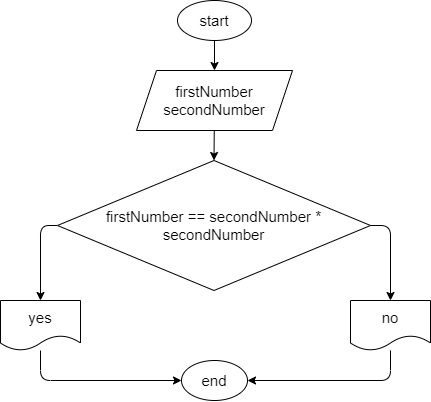

The diagram above was exported from draw.io. Its source (the exported page's mxGraphModel, read from the mxfile embedded in the PNG):
<mxGraphModel dx="1166" dy="442" grid="1" gridSize="10" guides="1" tooltips="1" connect="1" arrows="1" fold="1" page="1" pageScale="1" pageWidth="827" pageHeight="1169" math="0" shadow="0">
  <root>
    <mxCell id="0" />
    <mxCell id="1" parent="0" />
    <mxCell id="4" style="edgeStyle=none;html=1;entryX=0.5;entryY=0;entryDx=0;entryDy=0;fontSize=15;" edge="1" parent="1" source="2" target="3">
      <mxGeometry relative="1" as="geometry" />
    </mxCell>
    <mxCell id="2" value="&lt;font style=&quot;font-size: 15px&quot;&gt;start&lt;/font&gt;" style="ellipse;whiteSpace=wrap;html=1;" vertex="1" parent="1">
      <mxGeometry x="377" y="10" width="74" height="40" as="geometry" />
    </mxCell>
    <mxCell id="6" style="edgeStyle=none;html=1;entryX=0.5;entryY=0;entryDx=0;entryDy=0;fontSize=15;" edge="1" parent="1" source="3" target="5">
      <mxGeometry relative="1" as="geometry" />
    </mxCell>
    <mxCell id="3" value="firstNumber&lt;br&gt;secondNumber" style="shape=parallelogram;perimeter=parallelogramPerimeter;whiteSpace=wrap;html=1;fixedSize=1;fontSize=15;" vertex="1" parent="1">
      <mxGeometry x="336" y="80" width="156" height="60" as="geometry" />
    </mxCell>
    <mxCell id="9" style="edgeStyle=none;html=1;entryX=0.5;entryY=0;entryDx=0;entryDy=0;fontSize=15;" edge="1" parent="1" source="5" target="8">
      <mxGeometry relative="1" as="geometry">
        <Array as="points">
          <mxPoint x="240" y="235" />
        </Array>
      </mxGeometry>
    </mxCell>
    <mxCell id="10" style="edgeStyle=none;html=1;entryX=0.5;entryY=0;entryDx=0;entryDy=0;fontSize=15;" edge="1" parent="1" source="5" target="7">
      <mxGeometry relative="1" as="geometry">
        <Array as="points">
          <mxPoint x="590" y="235" />
        </Array>
      </mxGeometry>
    </mxCell>
    <mxCell id="5" value="firstNumber == secondNumber * secondNumber" style="rhombus;whiteSpace=wrap;html=1;fontSize=15;" vertex="1" parent="1">
      <mxGeometry x="257" y="170" width="313" height="130" as="geometry" />
    </mxCell>
    <mxCell id="13" style="edgeStyle=none;html=1;entryX=1;entryY=0.5;entryDx=0;entryDy=0;fontSize=15;" edge="1" parent="1" source="7" target="11">
      <mxGeometry relative="1" as="geometry">
        <Array as="points">
          <mxPoint x="590" y="390" />
        </Array>
      </mxGeometry>
    </mxCell>
    <mxCell id="7" value="no" style="shape=document;whiteSpace=wrap;html=1;boundedLbl=1;fontSize=15;" vertex="1" parent="1">
      <mxGeometry x="550" y="310" width="80" height="50" as="geometry" />
    </mxCell>
    <mxCell id="12" style="edgeStyle=none;html=1;entryX=0;entryY=0.5;entryDx=0;entryDy=0;fontSize=15;" edge="1" parent="1" source="8" target="11">
      <mxGeometry relative="1" as="geometry">
        <Array as="points">
          <mxPoint x="240" y="390" />
        </Array>
      </mxGeometry>
    </mxCell>
    <mxCell id="8" value="yes" style="shape=document;whiteSpace=wrap;html=1;boundedLbl=1;fontSize=15;" vertex="1" parent="1">
      <mxGeometry x="200" y="310" width="80" height="50" as="geometry" />
    </mxCell>
    <mxCell id="11" value="end" style="ellipse;whiteSpace=wrap;html=1;fontSize=15;" vertex="1" parent="1">
      <mxGeometry x="381" y="370" width="66" height="40" as="geometry" />
    </mxCell>
  </root>
</mxGraphModel>